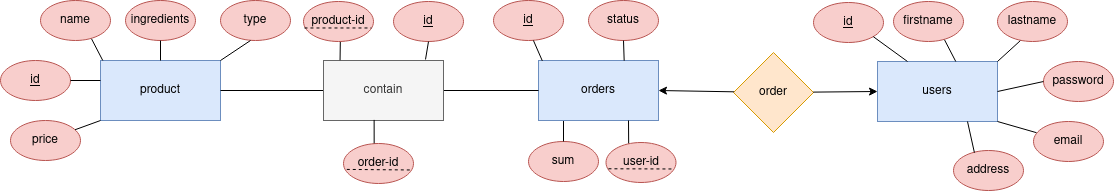

The diagram above was exported from draw.io. Its source (the exported page's mxGraphModel, read from the mxfile embedded in the PNG):
<mxGraphModel dx="2514" dy="884" grid="1" gridSize="10" guides="1" tooltips="1" connect="1" arrows="1" fold="1" page="1" pageScale="1" pageWidth="827" pageHeight="1169" math="0" shadow="0">
  <root>
    <mxCell id="0" />
    <mxCell id="1" parent="0" />
    <mxCell id="yfbG3THoLFuArTr2cbRF-1" value="product" style="rounded=0;whiteSpace=wrap;html=1;fillColor=#dae8fc;strokeColor=#6c8ebf;" vertex="1" parent="1">
      <mxGeometry x="-313" y="200" width="120" height="60" as="geometry" />
    </mxCell>
    <mxCell id="yfbG3THoLFuArTr2cbRF-2" value="name" style="ellipse;whiteSpace=wrap;html=1;fillColor=#f8cecc;strokeColor=#b85450;" vertex="1" parent="1">
      <mxGeometry x="-373" y="140" width="70" height="40" as="geometry" />
    </mxCell>
    <mxCell id="yfbG3THoLFuArTr2cbRF-3" value="ingredients" style="ellipse;whiteSpace=wrap;html=1;fillColor=#f8cecc;strokeColor=#b85450;" vertex="1" parent="1">
      <mxGeometry x="-288" y="140" width="70" height="40" as="geometry" />
    </mxCell>
    <mxCell id="yfbG3THoLFuArTr2cbRF-4" value="&lt;u&gt;id&lt;/u&gt;" style="ellipse;whiteSpace=wrap;html=1;fillColor=#f8cecc;strokeColor=#b85450;" vertex="1" parent="1">
      <mxGeometry x="-413" y="200" width="70" height="40" as="geometry" />
    </mxCell>
    <mxCell id="yfbG3THoLFuArTr2cbRF-5" value="" style="endArrow=none;html=1;rounded=0;" edge="1" parent="1" source="yfbG3THoLFuArTr2cbRF-1">
      <mxGeometry width="50" height="50" relative="1" as="geometry">
        <mxPoint x="-303" y="230" as="sourcePoint" />
        <mxPoint x="-253" y="180" as="targetPoint" />
      </mxGeometry>
    </mxCell>
    <mxCell id="yfbG3THoLFuArTr2cbRF-6" value="" style="endArrow=none;html=1;rounded=0;entryX=0.729;entryY=0.958;entryDx=0;entryDy=0;entryPerimeter=0;exitX=0.019;exitY=0;exitDx=0;exitDy=0;exitPerimeter=0;" edge="1" parent="1" source="yfbG3THoLFuArTr2cbRF-1" target="yfbG3THoLFuArTr2cbRF-2">
      <mxGeometry width="50" height="50" relative="1" as="geometry">
        <mxPoint x="-243" y="210" as="sourcePoint" />
        <mxPoint x="-243" y="190" as="targetPoint" />
      </mxGeometry>
    </mxCell>
    <mxCell id="yfbG3THoLFuArTr2cbRF-7" value="" style="endArrow=none;html=1;rounded=0;entryX=1;entryY=0.5;entryDx=0;entryDy=0;" edge="1" parent="1" target="yfbG3THoLFuArTr2cbRF-4">
      <mxGeometry width="50" height="50" relative="1" as="geometry">
        <mxPoint x="-313" y="220" as="sourcePoint" />
        <mxPoint x="-233" y="200" as="targetPoint" />
      </mxGeometry>
    </mxCell>
    <mxCell id="yfbG3THoLFuArTr2cbRF-24" value="type" style="ellipse;whiteSpace=wrap;html=1;fillColor=#f8cecc;strokeColor=#b85450;" vertex="1" parent="1">
      <mxGeometry x="-193" y="140" width="70" height="40" as="geometry" />
    </mxCell>
    <mxCell id="yfbG3THoLFuArTr2cbRF-25" value="" style="endArrow=none;html=1;rounded=0;exitX=1;exitY=0;exitDx=0;exitDy=0;" edge="1" parent="1" source="yfbG3THoLFuArTr2cbRF-1">
      <mxGeometry width="50" height="50" relative="1" as="geometry">
        <mxPoint x="-243" y="210" as="sourcePoint" />
        <mxPoint x="-163" y="180" as="targetPoint" />
      </mxGeometry>
    </mxCell>
    <mxCell id="yfbG3THoLFuArTr2cbRF-26" value="users" style="rounded=0;whiteSpace=wrap;html=1;fillColor=#dae8fc;strokeColor=#6c8ebf;" vertex="1" parent="1">
      <mxGeometry x="464" y="201" width="120" height="60" as="geometry" />
    </mxCell>
    <mxCell id="yfbG3THoLFuArTr2cbRF-27" value="firstname" style="ellipse;whiteSpace=wrap;html=1;fillColor=#f8cecc;strokeColor=#b85450;" vertex="1" parent="1">
      <mxGeometry x="480" y="141" width="70" height="40" as="geometry" />
    </mxCell>
    <mxCell id="yfbG3THoLFuArTr2cbRF-29" value="&lt;u&gt;id&lt;/u&gt;" style="ellipse;whiteSpace=wrap;html=1;fillColor=#f8cecc;strokeColor=#b85450;" vertex="1" parent="1">
      <mxGeometry x="400" y="142" width="70" height="40" as="geometry" />
    </mxCell>
    <mxCell id="yfbG3THoLFuArTr2cbRF-31" value="" style="endArrow=none;html=1;rounded=0;entryX=0.729;entryY=0.958;entryDx=0;entryDy=0;entryPerimeter=0;exitX=0.019;exitY=0;exitDx=0;exitDy=0;exitPerimeter=0;" edge="1" parent="1" target="yfbG3THoLFuArTr2cbRF-27">
      <mxGeometry width="50" height="50" relative="1" as="geometry">
        <mxPoint x="542.2799999999997" y="201" as="sourcePoint" />
        <mxPoint x="610" y="191" as="targetPoint" />
      </mxGeometry>
    </mxCell>
    <mxCell id="yfbG3THoLFuArTr2cbRF-32" value="" style="endArrow=none;html=1;rounded=0;entryX=1;entryY=1;entryDx=0;entryDy=0;exitX=0.25;exitY=0;exitDx=0;exitDy=0;" edge="1" parent="1" target="yfbG3THoLFuArTr2cbRF-29" source="yfbG3THoLFuArTr2cbRF-26">
      <mxGeometry width="50" height="50" relative="1" as="geometry">
        <mxPoint x="500" y="162" as="sourcePoint" />
        <mxPoint x="580" y="142" as="targetPoint" />
      </mxGeometry>
    </mxCell>
    <mxCell id="yfbG3THoLFuArTr2cbRF-33" value="lastname" style="ellipse;whiteSpace=wrap;html=1;fillColor=#f8cecc;strokeColor=#b85450;" vertex="1" parent="1">
      <mxGeometry x="584" y="141" width="70" height="40" as="geometry" />
    </mxCell>
    <mxCell id="yfbG3THoLFuArTr2cbRF-34" value="" style="endArrow=none;html=1;rounded=0;entryX=0.325;entryY=0.981;entryDx=0;entryDy=0;entryPerimeter=0;exitX=1;exitY=0;exitDx=0;exitDy=0;" edge="1" parent="1" source="yfbG3THoLFuArTr2cbRF-26" target="yfbG3THoLFuArTr2cbRF-33">
      <mxGeometry width="50" height="50" relative="1" as="geometry">
        <mxPoint x="534" y="211" as="sourcePoint" />
        <mxPoint x="534" y="191" as="targetPoint" />
      </mxGeometry>
    </mxCell>
    <mxCell id="yfbG3THoLFuArTr2cbRF-35" value="price" style="ellipse;whiteSpace=wrap;html=1;fillColor=#f8cecc;strokeColor=#b85450;" vertex="1" parent="1">
      <mxGeometry x="-403" y="260" width="70" height="40" as="geometry" />
    </mxCell>
    <mxCell id="yfbG3THoLFuArTr2cbRF-36" value="" style="endArrow=none;html=1;rounded=0;exitX=0;exitY=1;exitDx=0;exitDy=0;" edge="1" parent="1" source="yfbG3THoLFuArTr2cbRF-1" target="yfbG3THoLFuArTr2cbRF-35">
      <mxGeometry width="50" height="50" relative="1" as="geometry">
        <mxPoint x="-303" y="230" as="sourcePoint" />
        <mxPoint x="-333" y="230" as="targetPoint" />
      </mxGeometry>
    </mxCell>
    <mxCell id="yfbG3THoLFuArTr2cbRF-46" value="sum" style="ellipse;whiteSpace=wrap;html=1;fillColor=#f8cecc;strokeColor=#b85450;" vertex="1" parent="1">
      <mxGeometry x="115" y="281" width="70" height="40" as="geometry" />
    </mxCell>
    <mxCell id="yfbG3THoLFuArTr2cbRF-47" value="" style="endArrow=none;html=1;rounded=0;exitX=0.5;exitY=1;exitDx=0;exitDy=0;" edge="1" parent="1" target="yfbG3THoLFuArTr2cbRF-46">
      <mxGeometry width="50" height="50" relative="1" as="geometry">
        <mxPoint x="150" y="259" as="sourcePoint" />
        <mxPoint x="185" y="251" as="targetPoint" />
      </mxGeometry>
    </mxCell>
    <mxCell id="yfbG3THoLFuArTr2cbRF-62" value="orders" style="rounded=0;whiteSpace=wrap;html=1;fillColor=#dae8fc;strokeColor=#6c8ebf;" vertex="1" parent="1">
      <mxGeometry x="125" y="200" width="120" height="60" as="geometry" />
    </mxCell>
    <mxCell id="yfbG3THoLFuArTr2cbRF-69" value="&lt;u&gt;id&lt;/u&gt;" style="ellipse;whiteSpace=wrap;html=1;fillColor=#f8cecc;strokeColor=#b85450;" vertex="1" parent="1">
      <mxGeometry x="80" y="140" width="70" height="40" as="geometry" />
    </mxCell>
    <mxCell id="yfbG3THoLFuArTr2cbRF-74" value="" style="endArrow=none;html=1;rounded=0;entryX=0.57;entryY=0.998;entryDx=0;entryDy=0;entryPerimeter=0;exitX=0.032;exitY=0.006;exitDx=0;exitDy=0;exitPerimeter=0;" edge="1" parent="1" source="yfbG3THoLFuArTr2cbRF-62" target="yfbG3THoLFuArTr2cbRF-69">
      <mxGeometry width="50" height="50" relative="1" as="geometry">
        <mxPoint x="150" y="199" as="sourcePoint" />
        <mxPoint x="120" y="179" as="targetPoint" />
      </mxGeometry>
    </mxCell>
    <mxCell id="yfbG3THoLFuArTr2cbRF-78" value="" style="endArrow=none;html=1;rounded=0;entryX=1;entryY=0.5;entryDx=0;entryDy=0;exitX=0;exitY=0.5;exitDx=0;exitDy=0;" edge="1" parent="1" source="yfbG3THoLFuArTr2cbRF-96" target="yfbG3THoLFuArTr2cbRF-1">
      <mxGeometry width="50" height="50" relative="1" as="geometry">
        <mxPoint x="146.03999999999974" y="325.4599999999999" as="sourcePoint" />
        <mxPoint x="470" y="350" as="targetPoint" />
      </mxGeometry>
    </mxCell>
    <mxCell id="yfbG3THoLFuArTr2cbRF-79" value="" style="endArrow=none;html=1;rounded=0;entryX=0;entryY=0.5;entryDx=0;entryDy=0;exitX=1;exitY=0.5;exitDx=0;exitDy=0;" edge="1" parent="1" source="yfbG3THoLFuArTr2cbRF-96" target="yfbG3THoLFuArTr2cbRF-62">
      <mxGeometry width="50" height="50" relative="1" as="geometry">
        <mxPoint x="90" y="378.9999999999999" as="sourcePoint" />
        <mxPoint x="95" y="221" as="targetPoint" />
        <Array as="points" />
      </mxGeometry>
    </mxCell>
    <mxCell id="yfbG3THoLFuArTr2cbRF-83" value="status" style="ellipse;whiteSpace=wrap;html=1;fillColor=#f8cecc;strokeColor=#b85450;" vertex="1" parent="1">
      <mxGeometry x="175" y="140" width="70" height="40" as="geometry" />
    </mxCell>
    <mxCell id="yfbG3THoLFuArTr2cbRF-84" value="" style="endArrow=none;html=1;rounded=0;exitX=0.714;exitY=0.004;exitDx=0;exitDy=0;exitPerimeter=0;entryX=0.5;entryY=1;entryDx=0;entryDy=0;" edge="1" parent="1" source="yfbG3THoLFuArTr2cbRF-62" target="yfbG3THoLFuArTr2cbRF-83">
      <mxGeometry width="50" height="50" relative="1" as="geometry">
        <mxPoint x="139" y="210" as="sourcePoint" />
        <mxPoint x="210" y="181" as="targetPoint" />
      </mxGeometry>
    </mxCell>
    <mxCell id="yfbG3THoLFuArTr2cbRF-92" value="order" style="rhombus;whiteSpace=wrap;html=1;fillColor=#ffe6cc;strokeColor=#d79b00;" vertex="1" parent="1">
      <mxGeometry x="320" y="192" width="80" height="80" as="geometry" />
    </mxCell>
    <mxCell id="yfbG3THoLFuArTr2cbRF-94" value="" style="endArrow=classic;html=1;rounded=0;entryX=0;entryY=0.5;entryDx=0;entryDy=0;" edge="1" parent="1" source="yfbG3THoLFuArTr2cbRF-92" target="yfbG3THoLFuArTr2cbRF-26">
      <mxGeometry width="50" height="50" relative="1" as="geometry">
        <mxPoint x="420" y="410" as="sourcePoint" />
        <mxPoint x="470" y="360" as="targetPoint" />
      </mxGeometry>
    </mxCell>
    <mxCell id="yfbG3THoLFuArTr2cbRF-95" value="" style="endArrow=classic;html=1;rounded=0;entryX=1;entryY=0.5;entryDx=0;entryDy=0;" edge="1" parent="1" source="yfbG3THoLFuArTr2cbRF-92" target="yfbG3THoLFuArTr2cbRF-62">
      <mxGeometry width="50" height="50" relative="1" as="geometry">
        <mxPoint x="420" y="410" as="sourcePoint" />
        <mxPoint x="470" y="360" as="targetPoint" />
      </mxGeometry>
    </mxCell>
    <mxCell id="yfbG3THoLFuArTr2cbRF-96" value="contain" style="rounded=0;whiteSpace=wrap;html=1;fillColor=#f5f5f5;fontColor=#333333;strokeColor=#666666;" vertex="1" parent="1">
      <mxGeometry x="-90" y="200" width="120" height="60" as="geometry" />
    </mxCell>
    <mxCell id="yfbG3THoLFuArTr2cbRF-97" value="&lt;u&gt;id&lt;/u&gt;" style="ellipse;whiteSpace=wrap;html=1;fillColor=#f8cecc;strokeColor=#b85450;" vertex="1" parent="1">
      <mxGeometry x="-20" y="141" width="70" height="40" as="geometry" />
    </mxCell>
    <mxCell id="yfbG3THoLFuArTr2cbRF-98" value="" style="endArrow=none;html=1;rounded=0;entryX=0.5;entryY=1;entryDx=0;entryDy=0;exitX=0.85;exitY=-0.017;exitDx=0;exitDy=0;exitPerimeter=0;" edge="1" parent="1" target="yfbG3THoLFuArTr2cbRF-97" source="yfbG3THoLFuArTr2cbRF-96">
      <mxGeometry width="50" height="50" relative="1" as="geometry">
        <mxPoint x="80" y="161" as="sourcePoint" />
        <mxPoint x="160" y="141" as="targetPoint" />
      </mxGeometry>
    </mxCell>
    <mxCell id="yfbG3THoLFuArTr2cbRF-99" value="" style="endArrow=none;html=1;rounded=0;exitX=0.138;exitY=-0.005;exitDx=0;exitDy=0;entryX=0.669;entryY=0.981;entryDx=0;entryDy=0;entryPerimeter=0;exitPerimeter=0;" edge="1" parent="1" source="yfbG3THoLFuArTr2cbRF-96">
      <mxGeometry width="50" height="50" relative="1" as="geometry">
        <mxPoint x="-65" y="201" as="sourcePoint" />
        <mxPoint x="-73.16999999999985" y="180.2399999999999" as="targetPoint" />
      </mxGeometry>
    </mxCell>
    <mxCell id="yfbG3THoLFuArTr2cbRF-100" value="product-id" style="ellipse;whiteSpace=wrap;html=1;fillColor=#f8cecc;strokeColor=#b85450;" vertex="1" parent="1">
      <mxGeometry x="-110" y="141" width="70" height="40" as="geometry" />
    </mxCell>
    <mxCell id="yfbG3THoLFuArTr2cbRF-101" value="" style="endArrow=none;dashed=1;html=1;rounded=0;entryX=0.97;entryY=0.662;entryDx=0;entryDy=0;entryPerimeter=0;exitX=0.014;exitY=0.662;exitDx=0;exitDy=0;exitPerimeter=0;" edge="1" parent="1" source="yfbG3THoLFuArTr2cbRF-100" target="yfbG3THoLFuArTr2cbRF-100">
      <mxGeometry width="50" height="50" relative="1" as="geometry">
        <mxPoint x="-100" y="171" as="sourcePoint" />
        <mxPoint x="-122" y="188" as="targetPoint" />
      </mxGeometry>
    </mxCell>
    <mxCell id="yfbG3THoLFuArTr2cbRF-102" value="order-id" style="ellipse;whiteSpace=wrap;html=1;fillColor=#f8cecc;strokeColor=#b85450;" vertex="1" parent="1">
      <mxGeometry x="-70" y="283" width="70" height="40" as="geometry" />
    </mxCell>
    <mxCell id="yfbG3THoLFuArTr2cbRF-103" value="" style="endArrow=none;dashed=1;html=1;rounded=0;entryX=0.97;entryY=0.662;entryDx=0;entryDy=0;entryPerimeter=0;exitX=0.047;exitY=0.648;exitDx=0;exitDy=0;exitPerimeter=0;" edge="1" parent="1" source="yfbG3THoLFuArTr2cbRF-102" target="yfbG3THoLFuArTr2cbRF-102">
      <mxGeometry width="50" height="50" relative="1" as="geometry">
        <mxPoint x="-60" y="313" as="sourcePoint" />
        <mxPoint x="-82" y="330" as="targetPoint" />
      </mxGeometry>
    </mxCell>
    <mxCell id="yfbG3THoLFuArTr2cbRF-104" value="" style="endArrow=none;html=1;rounded=0;exitX=0.422;exitY=0.99;exitDx=0;exitDy=0;exitPerimeter=0;entryX=0.438;entryY=-0.002;entryDx=0;entryDy=0;entryPerimeter=0;" edge="1" parent="1" source="yfbG3THoLFuArTr2cbRF-96" target="yfbG3THoLFuArTr2cbRF-102">
      <mxGeometry width="50" height="50" relative="1" as="geometry">
        <mxPoint x="-30" y="262" as="sourcePoint" />
        <mxPoint x="-40" y="281" as="targetPoint" />
      </mxGeometry>
    </mxCell>
    <mxCell id="yfbG3THoLFuArTr2cbRF-106" value="" style="endArrow=none;html=1;rounded=0;exitX=0.75;exitY=1;exitDx=0;exitDy=0;entryX=0.324;entryY=0.033;entryDx=0;entryDy=0;entryPerimeter=0;" edge="1" parent="1" source="yfbG3THoLFuArTr2cbRF-62" target="yfbG3THoLFuArTr2cbRF-107">
      <mxGeometry width="50" height="50" relative="1" as="geometry">
        <mxPoint x="107.5" y="296" as="sourcePoint" />
        <mxPoint x="215" y="280" as="targetPoint" />
      </mxGeometry>
    </mxCell>
    <mxCell id="yfbG3THoLFuArTr2cbRF-107" value="user-id" style="ellipse;whiteSpace=wrap;html=1;fillColor=#f8cecc;strokeColor=#b85450;" vertex="1" parent="1">
      <mxGeometry x="192.5" y="282" width="70" height="40" as="geometry" />
    </mxCell>
    <mxCell id="yfbG3THoLFuArTr2cbRF-108" value="" style="endArrow=none;dashed=1;html=1;rounded=0;entryX=0.97;entryY=0.662;entryDx=0;entryDy=0;entryPerimeter=0;exitX=0.035;exitY=0.657;exitDx=0;exitDy=0;exitPerimeter=0;" edge="1" parent="1" source="yfbG3THoLFuArTr2cbRF-107" target="yfbG3THoLFuArTr2cbRF-107">
      <mxGeometry width="50" height="50" relative="1" as="geometry">
        <mxPoint x="202.5" y="312" as="sourcePoint" />
        <mxPoint x="180.5" y="329" as="targetPoint" />
      </mxGeometry>
    </mxCell>
    <mxCell id="yfbG3THoLFuArTr2cbRF-109" value="password" style="ellipse;whiteSpace=wrap;html=1;fillColor=#f8cecc;strokeColor=#b85450;" vertex="1" parent="1">
      <mxGeometry x="630" y="201" width="70" height="40" as="geometry" />
    </mxCell>
    <mxCell id="yfbG3THoLFuArTr2cbRF-110" value="" style="endArrow=none;html=1;rounded=0;entryX=0;entryY=0.5;entryDx=0;entryDy=0;exitX=1;exitY=0.5;exitDx=0;exitDy=0;" edge="1" parent="1" source="yfbG3THoLFuArTr2cbRF-26" target="yfbG3THoLFuArTr2cbRF-109">
      <mxGeometry width="50" height="50" relative="1" as="geometry">
        <mxPoint x="594" y="211" as="sourcePoint" />
        <mxPoint x="617" y="190" as="targetPoint" />
      </mxGeometry>
    </mxCell>
    <mxCell id="yfbG3THoLFuArTr2cbRF-111" value="email" style="ellipse;whiteSpace=wrap;html=1;fillColor=#f8cecc;strokeColor=#b85450;" vertex="1" parent="1">
      <mxGeometry x="620" y="261" width="70" height="40" as="geometry" />
    </mxCell>
    <mxCell id="yfbG3THoLFuArTr2cbRF-112" value="" style="endArrow=none;html=1;rounded=0;entryX=0.043;entryY=0.28;entryDx=0;entryDy=0;exitX=1;exitY=1;exitDx=0;exitDy=0;entryPerimeter=0;" edge="1" parent="1" source="yfbG3THoLFuArTr2cbRF-26" target="yfbG3THoLFuArTr2cbRF-111">
      <mxGeometry width="50" height="50" relative="1" as="geometry">
        <mxPoint x="594" y="241" as="sourcePoint" />
        <mxPoint x="640" y="231" as="targetPoint" />
      </mxGeometry>
    </mxCell>
    <mxCell id="yfbG3THoLFuArTr2cbRF-113" value="address" style="ellipse;whiteSpace=wrap;html=1;fillColor=#f8cecc;strokeColor=#b85450;" vertex="1" parent="1">
      <mxGeometry x="540" y="290" width="70" height="40" as="geometry" />
    </mxCell>
    <mxCell id="yfbG3THoLFuArTr2cbRF-114" value="" style="endArrow=none;html=1;rounded=0;entryX=0.299;entryY=0.055;entryDx=0;entryDy=0;exitX=0.75;exitY=1;exitDx=0;exitDy=0;entryPerimeter=0;" edge="1" parent="1" source="yfbG3THoLFuArTr2cbRF-26" target="yfbG3THoLFuArTr2cbRF-113">
      <mxGeometry width="50" height="50" relative="1" as="geometry">
        <mxPoint x="594" y="271" as="sourcePoint" />
        <mxPoint x="632" y="282" as="targetPoint" />
      </mxGeometry>
    </mxCell>
  </root>
</mxGraphModel>